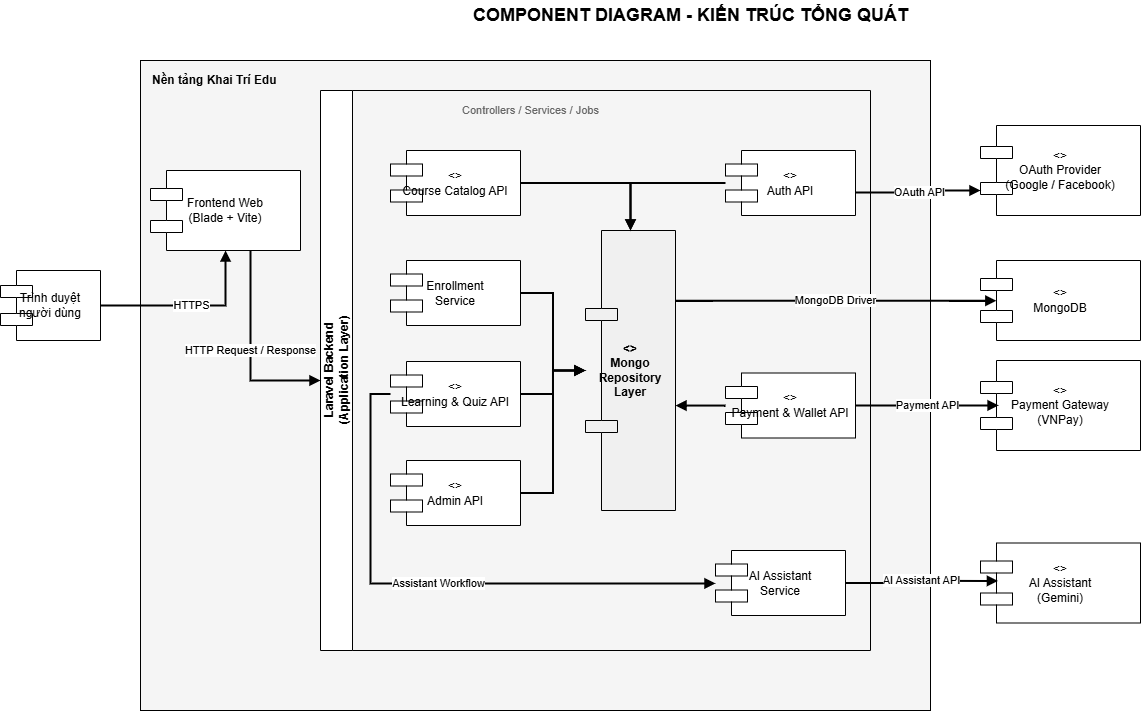

The diagram above was exported from draw.io. Its source (the exported page's mxGraphModel, read from the mxfile embedded in the PNG):
<mxGraphModel dx="2296" dy="846" grid="1" gridSize="10" guides="1" tooltips="1" connect="1" arrows="1" fold="1" page="1" pageScale="1" pageWidth="1169" pageHeight="827" math="0" shadow="0">
  <root>
    <mxCell id="0" />
    <mxCell id="1" parent="0" />
    <mxCell id="2" value="COMPONENT DIAGRAM - KIẾN TRÚC TỔNG QUÁT" style="text;html=1;strokeColor=none;fillColor=none;align=center;verticalAlign=middle;fontStyle=1;fontSize=18;" parent="1" vertex="1">
      <mxGeometry x="320" y="20" width="560" height="30" as="geometry" />
    </mxCell>
    <mxCell id="3" value="Nền tảng Khai Trí Edu" style="rounded=0;whiteSpace=wrap;html=1;fillColor=#f5f5f5;strokeColor=#000000;fontStyle=1;align=left;verticalAlign=top;spacingTop=6;spacingLeft=10;fontColor=#000000;" parent="1" vertex="1">
      <mxGeometry x="50" y="80" width="790" height="650" as="geometry" />
    </mxCell>
    <mxCell id="4" value="Trình duyệt&#10;người dùng" style="shape=component;whiteSpace=wrap;html=1;fillColor=#ffffff;strokeColor=#000000;fontColor=#000000;" parent="1" vertex="1">
      <mxGeometry x="-90" y="290" width="100" height="70" as="geometry" />
    </mxCell>
    <mxCell id="10" value="Frontend Web&#10;(Blade + Vite)" style="shape=component;whiteSpace=wrap;html=1;fillColor=#ffffff;strokeColor=#000000;fontColor=#000000;" parent="1" vertex="1">
      <mxGeometry x="60" y="190" width="150" height="80" as="geometry" />
    </mxCell>
    <mxCell id="5" value="Laravel Backend&#10;(Application Layer)" style="swimlane;html=1;startSize=32;horizontal=0;collapsible=0;fillColor=#ffffff;strokeColor=#000000;fontStyle=1;fontColor=#000000;" parent="1" vertex="1">
      <mxGeometry x="230" y="110" width="550" height="560" as="geometry" />
    </mxCell>
    <mxCell id="18" value="Controllers / Services / Jobs" style="text;html=1;strokeColor=none;fillColor=none;align=center;verticalAlign=middle;fontSize=11;fontColor=#666666;" parent="5" vertex="1">
      <mxGeometry x="105" y="8" width="210" height="24" as="geometry" />
    </mxCell>
    <mxCell id="11" value="&lt;&lt;API&gt;&gt;&#10;Auth API" style="shape=component;whiteSpace=wrap;html=1;fillColor=#ffffff;strokeColor=#000000;fontColor=#000000;" parent="5" vertex="1">
      <mxGeometry x="405" y="60" width="130" height="65" as="geometry" />
    </mxCell>
    <mxCell id="12" value="&lt;&lt;API&gt;&gt;&#10;Course Catalog API" style="shape=component;whiteSpace=wrap;html=1;fillColor=#ffffff;strokeColor=#000000;fontColor=#000000;" parent="5" vertex="1">
      <mxGeometry x="70" y="60" width="130" height="65" as="geometry" />
    </mxCell>
    <mxCell id="13" value="Enrollment&#10;Service" style="shape=component;whiteSpace=wrap;html=1;fillColor=#ffffff;strokeColor=#000000;fontColor=#000000;" parent="5" vertex="1">
      <mxGeometry x="70" y="170" width="130" height="65" as="geometry" />
    </mxCell>
    <mxCell id="14" value="&lt;&lt;API&gt;&gt;&#10;Payment &amp; Wallet API" style="shape=component;whiteSpace=wrap;html=1;fillColor=#ffffff;strokeColor=#000000;fontColor=#000000;" parent="5" vertex="1">
      <mxGeometry x="405" y="282.5" width="130" height="65" as="geometry" />
    </mxCell>
    <mxCell id="15" value="&lt;&lt;API&gt;&gt;&#10;Learning &amp; Quiz API" style="shape=component;whiteSpace=wrap;html=1;fillColor=#ffffff;strokeColor=#000000;fontColor=#000000;" parent="5" vertex="1">
      <mxGeometry x="70" y="271" width="130" height="65" as="geometry" />
    </mxCell>
    <mxCell id="16" value="&lt;&lt;API&gt;&gt;&#10;Admin API" style="shape=component;whiteSpace=wrap;html=1;fillColor=#ffffff;strokeColor=#000000;fontColor=#000000;" parent="5" vertex="1">
      <mxGeometry x="70" y="370" width="130" height="65" as="geometry" />
    </mxCell>
    <mxCell id="19" value="&lt;&lt;Repository&gt;&gt;&#10;Mongo Repository Layer" style="shape=component;whiteSpace=wrap;html=1;fillColor=#f0f0f0;strokeColor=#000000;fontColor=#000000;fontStyle=1;" parent="5" vertex="1">
      <mxGeometry x="265" y="140" width="90" height="280" as="geometry" />
    </mxCell>
    <mxCell id="17" value="AI Assistant&#10;Service" style="shape=component;whiteSpace=wrap;html=1;fillColor=#ffffff;strokeColor=#000000;fontColor=#000000;" parent="5" vertex="1">
      <mxGeometry x="395" y="460" width="130" height="65" as="geometry" />
    </mxCell>
    <mxCell id="32" value="" style="endArrow=block;html=1;edgeStyle=orthogonalEdgeStyle;rounded=0;orthogonalLoop=1;jettySize=auto;strokeColor=#000000;strokeWidth=2;" parent="5" source="11" target="19" edge="1">
      <mxGeometry relative="1" as="geometry" />
    </mxCell>
    <mxCell id="33" value="" style="endArrow=block;html=1;edgeStyle=orthogonalEdgeStyle;rounded=0;orthogonalLoop=1;jettySize=auto;strokeColor=#000000;strokeWidth=2;" parent="5" source="12" target="19" edge="1">
      <mxGeometry relative="1" as="geometry" />
    </mxCell>
    <mxCell id="34" value="" style="endArrow=block;html=1;edgeStyle=orthogonalEdgeStyle;rounded=0;orthogonalLoop=1;jettySize=auto;strokeColor=#000000;strokeWidth=2;" parent="5" source="13" target="19" edge="1">
      <mxGeometry relative="1" as="geometry" />
    </mxCell>
    <mxCell id="35" value="" style="endArrow=block;html=1;edgeStyle=orthogonalEdgeStyle;rounded=0;orthogonalLoop=1;jettySize=auto;strokeColor=#000000;strokeWidth=2;" parent="5" source="14" target="19" edge="1">
      <mxGeometry relative="1" as="geometry">
        <Array as="points">
          <mxPoint x="370" y="315" />
          <mxPoint x="370" y="315" />
        </Array>
      </mxGeometry>
    </mxCell>
    <mxCell id="36" value="" style="endArrow=block;html=1;edgeStyle=orthogonalEdgeStyle;rounded=0;orthogonalLoop=1;jettySize=auto;strokeColor=#000000;strokeWidth=2;" parent="5" source="15" target="19" edge="1">
      <mxGeometry relative="1" as="geometry" />
    </mxCell>
    <mxCell id="37" value="" style="endArrow=block;html=1;edgeStyle=orthogonalEdgeStyle;rounded=0;orthogonalLoop=1;jettySize=auto;strokeColor=#000000;strokeWidth=2;" parent="5" source="16" target="19" edge="1">
      <mxGeometry relative="1" as="geometry" />
    </mxCell>
    <mxCell id="42" value="Assistant Workflow" style="endArrow=block;html=1;edgeStyle=orthogonalEdgeStyle;rounded=0;orthogonalLoop=1;jettySize=auto;labelBackgroundColor=#ffffff;strokeColor=#000000;fontColor=#000000;strokeWidth=2;" parent="5" source="15" target="17" edge="1">
      <mxGeometry relative="1" as="geometry">
        <Array as="points">
          <mxPoint x="50" y="304" />
          <mxPoint x="50" y="493" />
        </Array>
      </mxGeometry>
    </mxCell>
    <mxCell id="20" value="&lt;&lt;Repository&gt;&gt;&#10;MongoDB" style="shape=component;whiteSpace=wrap;html=1;fillColor=#ffffff;strokeColor=#000000;fontColor=#000000;" parent="1" vertex="1">
      <mxGeometry x="890" y="280" width="160" height="80" as="geometry" />
    </mxCell>
    <mxCell id="24" value="&lt;&lt;API&gt;&gt;&#10;OAuth Provider&#10;(Google / Facebook)" style="shape=component;whiteSpace=wrap;html=1;fillColor=#ffffff;strokeColor=#000000;fontColor=#000000;" parent="1" vertex="1">
      <mxGeometry x="890" y="145" width="160" height="90" as="geometry" />
    </mxCell>
    <mxCell id="21" value="&lt;&lt;API&gt;&gt;&#10;Payment Gateway&#10;(VNPay)" style="shape=component;whiteSpace=wrap;html=1;fillColor=#ffffff;strokeColor=#000000;fontColor=#000000;" parent="1" vertex="1">
      <mxGeometry x="890" y="380" width="160" height="90" as="geometry" />
    </mxCell>
    <mxCell id="23" value="&lt;&lt;API&gt;&gt;&#10;AI Assistant&#10;(Gemini)" style="shape=component;whiteSpace=wrap;html=1;fillColor=#ffffff;strokeColor=#000000;fontColor=#000000;" parent="1" vertex="1">
      <mxGeometry x="890" y="562.5" width="160" height="80" as="geometry" />
    </mxCell>
    <mxCell id="30" value="HTTPS" style="endArrow=block;html=1;edgeStyle=orthogonalEdgeStyle;rounded=0;orthogonalLoop=1;jettySize=auto;strokeColor=#000000;fontColor=#000000;strokeWidth=2;labelBackgroundColor=#ffffff;" parent="1" source="4" target="10" edge="1">
      <mxGeometry relative="1" as="geometry" />
    </mxCell>
    <mxCell id="31" value="HTTP Request / Response" style="endArrow=block;html=1;edgeStyle=orthogonalEdgeStyle;rounded=0;orthogonalLoop=1;jettySize=auto;strokeColor=#000000;fontColor=#000000;strokeWidth=2;labelBackgroundColor=#ffffff;" parent="1" source="10" target="5" edge="1">
      <mxGeometry relative="1" as="geometry">
        <Array as="points">
          <mxPoint x="160" y="400" />
        </Array>
      </mxGeometry>
    </mxCell>
    <mxCell id="43" value="MongoDB Driver" style="endArrow=block;html=1;edgeStyle=orthogonalEdgeStyle;rounded=0;orthogonalLoop=1;jettySize=auto;labelBackgroundColor=#ffffff;strokeColor=#000000;fontColor=#000000;strokeWidth=2;entryX=0.099;entryY=0.503;entryDx=0;entryDy=0;entryPerimeter=0;" parent="1" source="19" target="20" edge="1">
      <mxGeometry relative="1" as="geometry">
        <Array as="points">
          <mxPoint x="740" y="320" />
        </Array>
      </mxGeometry>
    </mxCell>
    <mxCell id="38" value="OAuth API" style="endArrow=block;html=1;edgeStyle=orthogonalEdgeStyle;rounded=0;orthogonalLoop=1;jettySize=auto;labelBackgroundColor=#ffffff;strokeColor=#000000;fontColor=#000000;strokeWidth=2;" parent="1" source="11" target="24" edge="1">
      <mxGeometry x="0.0007" relative="1" as="geometry">
        <Array as="points">
          <mxPoint x="830" y="212" />
          <mxPoint x="830" y="210" />
        </Array>
        <mxPoint as="offset" />
      </mxGeometry>
    </mxCell>
    <mxCell id="39" value="Payment API" style="endArrow=block;html=1;edgeStyle=orthogonalEdgeStyle;rounded=0;orthogonalLoop=1;jettySize=auto;labelBackgroundColor=#ffffff;strokeColor=#000000;fontColor=#000000;strokeWidth=2;entryX=0.113;entryY=0.499;entryDx=0;entryDy=0;entryPerimeter=0;" parent="1" source="14" target="21" edge="1">
      <mxGeometry relative="1" as="geometry">
        <Array as="points" />
      </mxGeometry>
    </mxCell>
    <mxCell id="41" value="AI Assistant API" style="endArrow=block;html=1;edgeStyle=orthogonalEdgeStyle;rounded=0;orthogonalLoop=1;jettySize=auto;labelBackgroundColor=#ffffff;strokeColor=#000000;fontColor=#000000;strokeWidth=2;entryX=0.109;entryY=0.474;entryDx=0;entryDy=0;entryPerimeter=0;" parent="1" source="17" target="23" edge="1">
      <mxGeometry relative="1" as="geometry">
        <Array as="points" />
      </mxGeometry>
    </mxCell>
  </root>
</mxGraphModel>